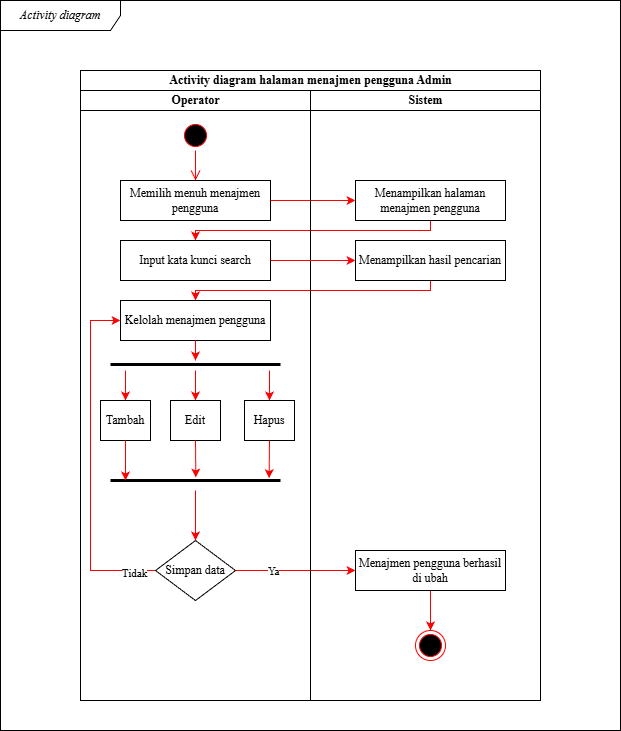

The diagram above was exported from draw.io. Its source (the exported page's mxGraphModel, read from the mxfile embedded in the PNG):
<mxGraphModel dx="786" dy="544" grid="1" gridSize="10" guides="1" tooltips="1" connect="1" arrows="1" fold="1" page="1" pageScale="1" pageWidth="827" pageHeight="1169" math="0" shadow="0">
  <root>
    <mxCell id="0" />
    <mxCell id="1" parent="0" />
    <mxCell id="RFzrkn9EOEkcMnfDhMd_-5" parent="1" style="shape=umlFrame;whiteSpace=wrap;html=1;pointerEvents=0;width=120;height=30;fontFamily=Times New Roman;" value="&lt;i&gt;Activity diagram&lt;/i&gt;" vertex="1">
      <mxGeometry height="730" width="620" x="120" y="80" as="geometry" />
    </mxCell>
    <mxCell id="RFzrkn9EOEkcMnfDhMd_-6" parent="1" style="swimlane;childLayout=stackLayout;resizeParent=1;resizeParentMax=0;startSize=20;html=1;fontFamily=Times New Roman;" value="Activity diagram halaman menajmen pengguna Admin" vertex="1">
      <mxGeometry height="630" width="460" x="200.00000000000045" y="150" as="geometry" />
    </mxCell>
    <mxCell id="RFzrkn9EOEkcMnfDhMd_-7" parent="RFzrkn9EOEkcMnfDhMd_-6" style="swimlane;startSize=20;html=1;fontFamily=Times New Roman;" value="Operator" vertex="1">
      <mxGeometry height="610" width="230" y="20" as="geometry" />
    </mxCell>
    <mxCell id="RFzrkn9EOEkcMnfDhMd_-13" parent="RFzrkn9EOEkcMnfDhMd_-7" style="ellipse;html=1;shape=startState;fillColor=#000000;strokeColor=#ff0000;fontFamily=Times New Roman;" value="" vertex="1">
      <mxGeometry height="30" width="30" x="99.99999999999955" y="30" as="geometry" />
    </mxCell>
    <mxCell id="RFzrkn9EOEkcMnfDhMd_-14" edge="1" parent="RFzrkn9EOEkcMnfDhMd_-7" source="RFzrkn9EOEkcMnfDhMd_-13" style="edgeStyle=orthogonalEdgeStyle;html=1;verticalAlign=bottom;endArrow=open;endSize=8;strokeColor=#ff0000;rounded=0;fontFamily=Times New Roman;" value="">
      <mxGeometry relative="1" as="geometry">
        <mxPoint x="114.99999999999955" y="90" as="targetPoint" />
      </mxGeometry>
    </mxCell>
    <mxCell id="RFzrkn9EOEkcMnfDhMd_-15" parent="RFzrkn9EOEkcMnfDhMd_-7" style="html=1;whiteSpace=wrap;fontFamily=Times New Roman;" value="Memilih menuh menajmen pengguna" vertex="1">
      <mxGeometry height="40" width="150" x="40" y="90" as="geometry" />
    </mxCell>
    <mxCell id="RFzrkn9EOEkcMnfDhMd_-18" parent="RFzrkn9EOEkcMnfDhMd_-7" style="html=1;whiteSpace=wrap;fontFamily=Times New Roman;" value="Kelolah menajmen pengguna" vertex="1">
      <mxGeometry height="40" width="150" x="39.999999999999545" y="210" as="geometry" />
    </mxCell>
    <mxCell id="RFzrkn9EOEkcMnfDhMd_-21" parent="RFzrkn9EOEkcMnfDhMd_-7" style="line;strokeWidth=3;fillColor=none;align=left;verticalAlign=middle;spacingTop=-1;spacingLeft=3;spacingRight=3;rotatable=0;labelPosition=right;points=[];portConstraint=eastwest;strokeColor=inherit;fontFamily=Times New Roman;" value="" vertex="1">
      <mxGeometry height="8" width="170" x="30" y="270" as="geometry" />
    </mxCell>
    <mxCell id="RFzrkn9EOEkcMnfDhMd_-22" parent="RFzrkn9EOEkcMnfDhMd_-7" style="html=1;whiteSpace=wrap;fontFamily=Times New Roman;" value="Tambah" vertex="1">
      <mxGeometry height="40" width="50" x="20" y="310" as="geometry" />
    </mxCell>
    <mxCell id="RFzrkn9EOEkcMnfDhMd_-23" parent="RFzrkn9EOEkcMnfDhMd_-7" style="html=1;whiteSpace=wrap;fontFamily=Times New Roman;" value="Edit" vertex="1">
      <mxGeometry height="40" width="50" x="89.99999999999955" y="310" as="geometry" />
    </mxCell>
    <mxCell id="RFzrkn9EOEkcMnfDhMd_-24" parent="RFzrkn9EOEkcMnfDhMd_-7" style="html=1;whiteSpace=wrap;fontFamily=Times New Roman;" value="Hapus" vertex="1">
      <mxGeometry height="40" width="50" x="163.99999999999955" y="310" as="geometry" />
    </mxCell>
    <mxCell id="RFzrkn9EOEkcMnfDhMd_-28" parent="RFzrkn9EOEkcMnfDhMd_-7" style="line;strokeWidth=3;fillColor=none;align=left;verticalAlign=middle;spacingTop=-1;spacingLeft=3;spacingRight=3;rotatable=0;labelPosition=right;points=[];portConstraint=eastwest;strokeColor=inherit;fontFamily=Times New Roman;" value="" vertex="1">
      <mxGeometry height="100" width="170" x="30" y="340" as="geometry" />
    </mxCell>
    <mxCell id="RFzrkn9EOEkcMnfDhMd_-36" edge="1" parent="RFzrkn9EOEkcMnfDhMd_-7" source="RFzrkn9EOEkcMnfDhMd_-34" style="edgeStyle=orthogonalEdgeStyle;rounded=0;orthogonalLoop=1;jettySize=auto;html=1;entryX=0;entryY=0.5;entryDx=0;entryDy=0;strokeColor=light-dark(#ff0000, #ededed);fontFamily=Times New Roman;exitX=0;exitY=0.5;exitDx=0;exitDy=0;" target="RFzrkn9EOEkcMnfDhMd_-18">
      <mxGeometry relative="1" as="geometry">
        <Array as="points">
          <mxPoint x="10" y="480" />
          <mxPoint x="10" y="230" />
        </Array>
      </mxGeometry>
    </mxCell>
    <mxCell id="RFzrkn9EOEkcMnfDhMd_-37" connectable="0" parent="RFzrkn9EOEkcMnfDhMd_-36" style="edgeLabel;html=1;align=center;verticalAlign=middle;resizable=0;points=[];fontFamily=Times New Roman;" value="Tidak" vertex="1">
      <mxGeometry relative="1" x="-0.8733" y="2" as="geometry">
        <mxPoint as="offset" />
      </mxGeometry>
    </mxCell>
    <mxCell id="RFzrkn9EOEkcMnfDhMd_-34" parent="RFzrkn9EOEkcMnfDhMd_-7" style="rhombus;whiteSpace=wrap;html=1;fontFamily=Times New Roman;" value="Simpan data" vertex="1">
      <mxGeometry height="60" width="80" x="75" y="450" as="geometry" />
    </mxCell>
    <mxCell id="BWQ0Eyu8qPzj7lGFjkJ1-1" edge="1" parent="RFzrkn9EOEkcMnfDhMd_-7" source="RFzrkn9EOEkcMnfDhMd_-18" style="edgeStyle=orthogonalEdgeStyle;rounded=0;orthogonalLoop=1;jettySize=auto;html=1;entryX=0.5;entryY=0;entryDx=0;entryDy=0;entryPerimeter=0;strokeColor=light-dark(#ff0000, #ededed);" target="RFzrkn9EOEkcMnfDhMd_-21">
      <mxGeometry relative="1" as="geometry" />
    </mxCell>
    <mxCell id="BWQ0Eyu8qPzj7lGFjkJ1-5" edge="1" parent="RFzrkn9EOEkcMnfDhMd_-7" style="endArrow=classic;html=1;rounded=0;entryX=0.5;entryY=0;entryDx=0;entryDy=0;strokeColor=light-dark(#ff0000, #ededed);" target="RFzrkn9EOEkcMnfDhMd_-22" value="">
      <mxGeometry height="50" relative="1" width="50" as="geometry">
        <mxPoint x="44.999999999999545" y="280" as="sourcePoint" />
        <mxPoint x="79.99999999999955" y="380" as="targetPoint" />
      </mxGeometry>
    </mxCell>
    <mxCell id="BWQ0Eyu8qPzj7lGFjkJ1-6" edge="1" parent="RFzrkn9EOEkcMnfDhMd_-7" style="endArrow=classic;html=1;rounded=0;entryX=0.5;entryY=0;entryDx=0;entryDy=0;strokeColor=light-dark(#ff0000, #ededed);" target="RFzrkn9EOEkcMnfDhMd_-23" value="">
      <mxGeometry height="50" relative="1" width="50" as="geometry">
        <mxPoint x="114.99999999999955" y="280" as="sourcePoint" />
        <mxPoint x="119.99999999999955" y="330" as="targetPoint" />
      </mxGeometry>
    </mxCell>
    <mxCell id="BWQ0Eyu8qPzj7lGFjkJ1-7" edge="1" parent="RFzrkn9EOEkcMnfDhMd_-7" style="endArrow=classic;html=1;rounded=0;entryX=0.5;entryY=0;entryDx=0;entryDy=0;strokeColor=light-dark(#ff0000, #ededed);" target="RFzrkn9EOEkcMnfDhMd_-24" value="">
      <mxGeometry height="50" relative="1" width="50" as="geometry">
        <mxPoint x="188.99999999999955" y="280" as="sourcePoint" />
        <mxPoint x="199.99999999999955" y="430" as="targetPoint" />
      </mxGeometry>
    </mxCell>
    <mxCell id="BWQ0Eyu8qPzj7lGFjkJ1-8" parent="RFzrkn9EOEkcMnfDhMd_-7" style="html=1;whiteSpace=wrap;fontFamily=Times New Roman;" value="Input kata kunci search" vertex="1">
      <mxGeometry height="40" width="150" x="39.999999999999545" y="150" as="geometry" />
    </mxCell>
    <mxCell id="BWQ0Eyu8qPzj7lGFjkJ1-14" edge="1" parent="RFzrkn9EOEkcMnfDhMd_-7" source="RFzrkn9EOEkcMnfDhMd_-23" style="endArrow=classic;html=1;rounded=0;exitX=0.5;exitY=1;exitDx=0;exitDy=0;entryX=0.502;entryY=0.47;entryDx=0;entryDy=0;entryPerimeter=0;strokeColor=light-dark(#ff0000, #ededed);" target="RFzrkn9EOEkcMnfDhMd_-28" value="">
      <mxGeometry height="50" relative="1" width="50" as="geometry">
        <mxPoint x="79.99999999999955" y="460" as="sourcePoint" />
        <mxPoint x="129.99999999999955" y="410" as="targetPoint" />
      </mxGeometry>
    </mxCell>
    <mxCell id="BWQ0Eyu8qPzj7lGFjkJ1-16" edge="1" parent="RFzrkn9EOEkcMnfDhMd_-7" source="RFzrkn9EOEkcMnfDhMd_-24" style="endArrow=classic;html=1;rounded=0;exitX=0.5;exitY=1;exitDx=0;exitDy=0;entryX=0.933;entryY=0.477;entryDx=0;entryDy=0;entryPerimeter=0;strokeColor=light-dark(#ff0000, #ededed);" target="RFzrkn9EOEkcMnfDhMd_-28" value="">
      <mxGeometry height="50" relative="1" width="50" as="geometry">
        <mxPoint x="129.99999999999955" y="460" as="sourcePoint" />
        <mxPoint x="179.99999999999955" y="410" as="targetPoint" />
      </mxGeometry>
    </mxCell>
    <mxCell id="BWQ0Eyu8qPzj7lGFjkJ1-18" edge="1" parent="RFzrkn9EOEkcMnfDhMd_-7" source="RFzrkn9EOEkcMnfDhMd_-28" style="endArrow=classic;html=1;rounded=0;entryX=0.5;entryY=0;entryDx=0;entryDy=0;exitX=0.5;exitY=0.6;exitDx=0;exitDy=0;exitPerimeter=0;strokeColor=light-dark(#ff0000, #ededed);" target="RFzrkn9EOEkcMnfDhMd_-34" value="">
      <mxGeometry height="50" relative="1" width="50" as="geometry">
        <mxPoint x="49.999999999999545" y="450" as="sourcePoint" />
        <mxPoint x="99.99999999999955" y="400" as="targetPoint" />
      </mxGeometry>
    </mxCell>
    <mxCell id="RFzrkn9EOEkcMnfDhMd_-17" edge="1" parent="RFzrkn9EOEkcMnfDhMd_-6" source="RFzrkn9EOEkcMnfDhMd_-15" style="edgeStyle=orthogonalEdgeStyle;rounded=0;orthogonalLoop=1;jettySize=auto;html=1;entryX=0;entryY=0.5;entryDx=0;entryDy=0;strokeColor=light-dark(#ff0000, #ededed);fontFamily=Times New Roman;" target="RFzrkn9EOEkcMnfDhMd_-16">
      <mxGeometry relative="1" as="geometry" />
    </mxCell>
    <mxCell id="RFzrkn9EOEkcMnfDhMd_-39" edge="1" parent="RFzrkn9EOEkcMnfDhMd_-6" source="RFzrkn9EOEkcMnfDhMd_-34" style="edgeStyle=orthogonalEdgeStyle;rounded=0;orthogonalLoop=1;jettySize=auto;html=1;entryX=0;entryY=0.5;entryDx=0;entryDy=0;strokeColor=light-dark(#ff0000, #ededed);fontFamily=Times New Roman;" target="RFzrkn9EOEkcMnfDhMd_-38">
      <mxGeometry relative="1" as="geometry" />
    </mxCell>
    <mxCell id="RFzrkn9EOEkcMnfDhMd_-40" connectable="0" parent="RFzrkn9EOEkcMnfDhMd_-39" style="edgeLabel;html=1;align=center;verticalAlign=middle;resizable=0;points=[];fontFamily=Times New Roman;" value="Ya" vertex="1">
      <mxGeometry relative="1" x="-0.3778" as="geometry">
        <mxPoint as="offset" />
      </mxGeometry>
    </mxCell>
    <mxCell id="BWQ0Eyu8qPzj7lGFjkJ1-9" edge="1" parent="RFzrkn9EOEkcMnfDhMd_-6" source="RFzrkn9EOEkcMnfDhMd_-16" style="edgeStyle=orthogonalEdgeStyle;rounded=0;orthogonalLoop=1;jettySize=auto;html=1;entryX=0.5;entryY=0;entryDx=0;entryDy=0;exitX=0.5;exitY=1;exitDx=0;exitDy=0;strokeColor=light-dark(#ff0000, #ededed);" target="BWQ0Eyu8qPzj7lGFjkJ1-8">
      <mxGeometry relative="1" as="geometry">
        <Array as="points">
          <mxPoint x="350" y="160" />
          <mxPoint x="115" y="160" />
        </Array>
      </mxGeometry>
    </mxCell>
    <mxCell id="BWQ0Eyu8qPzj7lGFjkJ1-11" edge="1" parent="RFzrkn9EOEkcMnfDhMd_-6" source="BWQ0Eyu8qPzj7lGFjkJ1-10" style="edgeStyle=orthogonalEdgeStyle;rounded=0;orthogonalLoop=1;jettySize=auto;html=1;entryX=0.5;entryY=0;entryDx=0;entryDy=0;exitX=0.5;exitY=1;exitDx=0;exitDy=0;strokeColor=light-dark(#ff0000, #ededed);" target="RFzrkn9EOEkcMnfDhMd_-18">
      <mxGeometry relative="1" as="geometry">
        <Array as="points">
          <mxPoint x="350" y="220" />
          <mxPoint x="115" y="220" />
        </Array>
      </mxGeometry>
    </mxCell>
    <mxCell id="RFzrkn9EOEkcMnfDhMd_-8" parent="RFzrkn9EOEkcMnfDhMd_-6" style="swimlane;startSize=20;html=1;fontFamily=Times New Roman;" value="Sistem" vertex="1">
      <mxGeometry height="610" width="230" x="230" y="20" as="geometry" />
    </mxCell>
    <mxCell id="RFzrkn9EOEkcMnfDhMd_-16" parent="RFzrkn9EOEkcMnfDhMd_-8" style="html=1;whiteSpace=wrap;fontFamily=Times New Roman;" value="Menampilkan halaman menajmen pengguna" vertex="1">
      <mxGeometry height="40" width="150" x="44.999999999999545" y="90" as="geometry" />
    </mxCell>
    <mxCell id="RFzrkn9EOEkcMnfDhMd_-45" edge="1" parent="RFzrkn9EOEkcMnfDhMd_-8" source="RFzrkn9EOEkcMnfDhMd_-38" style="edgeStyle=orthogonalEdgeStyle;rounded=0;orthogonalLoop=1;jettySize=auto;html=1;entryX=0.5;entryY=0;entryDx=0;entryDy=0;fontFamily=Times New Roman;strokeColor=light-dark(#ff0000, #ededed);" target="RFzrkn9EOEkcMnfDhMd_-44">
      <mxGeometry relative="1" as="geometry" />
    </mxCell>
    <mxCell id="RFzrkn9EOEkcMnfDhMd_-38" parent="RFzrkn9EOEkcMnfDhMd_-8" style="html=1;whiteSpace=wrap;fontFamily=Times New Roman;" value="Menajmen pengguna berhasil di ubah" vertex="1">
      <mxGeometry height="40" width="150" x="44.999999999999545" y="460" as="geometry" />
    </mxCell>
    <mxCell id="RFzrkn9EOEkcMnfDhMd_-44" parent="RFzrkn9EOEkcMnfDhMd_-8" style="ellipse;html=1;shape=endState;fillColor=#000000;strokeColor=#ff0000;fontFamily=Times New Roman;" value="" vertex="1">
      <mxGeometry height="30" width="30" x="104.99999999999955" y="540" as="geometry" />
    </mxCell>
    <mxCell id="BWQ0Eyu8qPzj7lGFjkJ1-10" parent="RFzrkn9EOEkcMnfDhMd_-8" style="html=1;whiteSpace=wrap;fontFamily=Times New Roman;" value="Menampilkan hasil pencarian" vertex="1">
      <mxGeometry height="40" width="150" x="44.999999999999545" y="150" as="geometry" />
    </mxCell>
    <mxCell id="BWQ0Eyu8qPzj7lGFjkJ1-17" edge="1" parent="RFzrkn9EOEkcMnfDhMd_-6" source="BWQ0Eyu8qPzj7lGFjkJ1-8" style="edgeStyle=orthogonalEdgeStyle;rounded=0;orthogonalLoop=1;jettySize=auto;html=1;entryX=0;entryY=0.5;entryDx=0;entryDy=0;strokeColor=light-dark(#ff0000, #ededed);" target="BWQ0Eyu8qPzj7lGFjkJ1-10">
      <mxGeometry relative="1" as="geometry" />
    </mxCell>
    <mxCell id="BWQ0Eyu8qPzj7lGFjkJ1-13" edge="1" parent="1" source="RFzrkn9EOEkcMnfDhMd_-22" style="endArrow=classic;html=1;rounded=0;exitX=0.5;exitY=1;exitDx=0;exitDy=0;strokeColor=light-dark(#ff0000, #ededed);" value="">
      <mxGeometry height="50" relative="1" width="50" as="geometry">
        <mxPoint x="190" y="640" as="sourcePoint" />
        <mxPoint x="245" y="560" as="targetPoint" />
      </mxGeometry>
    </mxCell>
  </root>
</mxGraphModel>